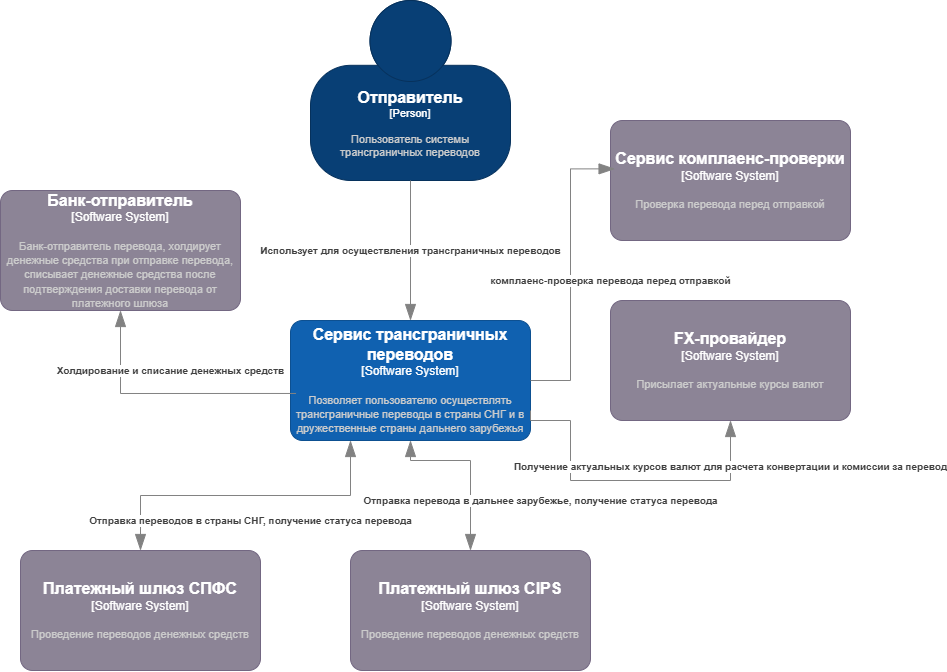

The diagram above was exported from draw.io. Its source (the exported page's mxGraphModel, read from the mxfile embedded in the PNG):
<mxGraphModel dx="1067" dy="757" grid="1" gridSize="10" guides="1" tooltips="1" connect="1" arrows="1" fold="1" page="1" pageScale="1" pageWidth="850" pageHeight="1100" math="0" shadow="0">
  <root>
    <mxCell id="0" />
    <mxCell id="1" parent="0" />
    <object placeholders="1" c4Name="Отправитель" c4Type="Person" c4Description="Пользователь системы трансграничных переводов" label="&lt;font style=&quot;font-size: 16px&quot;&gt;&lt;b&gt;%c4Name%&lt;/b&gt;&lt;/font&gt;&lt;div&gt;[%c4Type%]&lt;/div&gt;&lt;br&gt;&lt;div&gt;&lt;font style=&quot;font-size: 11px&quot;&gt;&lt;font color=&quot;#cccccc&quot;&gt;%c4Description%&lt;/font&gt;&lt;/div&gt;" id="YfhfLZTSEbXhQiFV6aQx-1">
      <mxCell parent="1" style="html=1;fontSize=11;dashed=0;whiteSpace=wrap;fillColor=#083F75;strokeColor=#06315C;fontColor=#ffffff;shape=mxgraph.c4.person2;align=center;metaEdit=1;points=[[0.5,0,0],[1,0.5,0],[1,0.75,0],[0.75,1,0],[0.5,1,0],[0.25,1,0],[0,0.75,0],[0,0.5,0]];resizable=0;" vertex="1">
        <mxGeometry height="180" width="200" x="380" y="10" as="geometry" />
      </mxCell>
    </object>
    <object placeholders="1" c4Name="Сервис трансграничных переводов" c4Type="Software System" c4Description="Позволяет пользователю осуществлять трансграничные переводы в страны СНГ и в дружественные страны дальнего зарубежья" label="&lt;font style=&quot;font-size: 16px&quot;&gt;&lt;b&gt;%c4Name%&lt;/b&gt;&lt;/font&gt;&lt;div&gt;[%c4Type%]&lt;/div&gt;&lt;br&gt;&lt;div&gt;&lt;font style=&quot;font-size: 11px&quot;&gt;&lt;font color=&quot;#cccccc&quot;&gt;%c4Description%&lt;/font&gt;&lt;/div&gt;" id="YfhfLZTSEbXhQiFV6aQx-2">
      <mxCell parent="1" style="rounded=1;whiteSpace=wrap;html=1;labelBackgroundColor=none;fillColor=#1061B0;fontColor=#ffffff;align=center;arcSize=10;strokeColor=#0D5091;metaEdit=1;resizable=0;points=[[0.25,0,0],[0.5,0,0],[0.75,0,0],[1,0.25,0],[1,0.5,0],[1,0.75,0],[0.75,1,0],[0.5,1,0],[0.25,1,0],[0,0.75,0],[0,0.5,0],[0,0.25,0]];" vertex="1">
        <mxGeometry height="120" width="240" x="360" y="330" as="geometry" />
      </mxCell>
    </object>
    <object placeholders="1" c4Name="Банк-отправитель" c4Type="Software System" c4Description="Банк-отправитель перевода, холдирует денежные средства при отправке перевода, списывает денежные средства после подтверждения доставки перевода от платежного шлюза" label="&lt;font style=&quot;font-size: 16px&quot;&gt;&lt;b&gt;%c4Name%&lt;/b&gt;&lt;/font&gt;&lt;div&gt;[%c4Type%]&lt;/div&gt;&lt;br&gt;&lt;div&gt;&lt;font style=&quot;font-size: 11px&quot;&gt;&lt;font color=&quot;#cccccc&quot;&gt;%c4Description%&lt;/font&gt;&lt;/div&gt;" id="YfhfLZTSEbXhQiFV6aQx-3">
      <mxCell parent="1" style="rounded=1;whiteSpace=wrap;html=1;labelBackgroundColor=none;fillColor=#8C8496;fontColor=#ffffff;align=center;arcSize=10;strokeColor=#736782;metaEdit=1;resizable=0;points=[[0.25,0,0],[0.5,0,0],[0.75,0,0],[1,0.25,0],[1,0.5,0],[1,0.75,0],[0.75,1,0],[0.5,1,0],[0.25,1,0],[0,0.75,0],[0,0.5,0],[0,0.25,0]];" vertex="1">
        <mxGeometry height="120" width="240" x="70" y="200" as="geometry" />
      </mxCell>
    </object>
    <object placeholders="1" c4Name="FX-провайдер" c4Type="Software System" c4Description="Присылает актуальные курсы валют" label="&lt;font style=&quot;font-size: 16px&quot;&gt;&lt;b&gt;%c4Name%&lt;/b&gt;&lt;/font&gt;&lt;div&gt;[%c4Type%]&lt;/div&gt;&lt;br&gt;&lt;div&gt;&lt;font style=&quot;font-size: 11px&quot;&gt;&lt;font color=&quot;#cccccc&quot;&gt;%c4Description%&lt;/font&gt;&lt;/div&gt;" id="YfhfLZTSEbXhQiFV6aQx-4">
      <mxCell parent="1" style="rounded=1;whiteSpace=wrap;html=1;labelBackgroundColor=none;fillColor=#8C8496;fontColor=#ffffff;align=center;arcSize=10;strokeColor=#736782;metaEdit=1;resizable=0;points=[[0.25,0,0],[0.5,0,0],[0.75,0,0],[1,0.25,0],[1,0.5,0],[1,0.75,0],[0.75,1,0],[0.5,1,0],[0.25,1,0],[0,0.75,0],[0,0.5,0],[0,0.25,0]];" vertex="1">
        <mxGeometry height="120" width="240" x="680" y="310" as="geometry" />
      </mxCell>
    </object>
    <object placeholders="1" c4Name="Сервис комплаенс-проверки" c4Type="Software System" c4Description="Проверка перевода перед отправкой " label="&lt;font style=&quot;font-size: 16px&quot;&gt;&lt;b&gt;%c4Name%&lt;/b&gt;&lt;/font&gt;&lt;div&gt;[%c4Type%]&lt;/div&gt;&lt;br&gt;&lt;div&gt;&lt;font style=&quot;font-size: 11px&quot;&gt;&lt;font color=&quot;#cccccc&quot;&gt;%c4Description%&lt;/font&gt;&lt;/div&gt;" id="YfhfLZTSEbXhQiFV6aQx-5">
      <mxCell parent="1" style="rounded=1;whiteSpace=wrap;html=1;labelBackgroundColor=none;fillColor=#8C8496;fontColor=#ffffff;align=center;arcSize=10;strokeColor=#736782;metaEdit=1;resizable=0;points=[[0.25,0,0],[0.5,0,0],[0.75,0,0],[1,0.25,0],[1,0.5,0],[1,0.75,0],[0.75,1,0],[0.5,1,0],[0.25,1,0],[0,0.75,0],[0,0.5,0],[0,0.25,0]];" vertex="1">
        <mxGeometry height="120" width="240" x="680" y="130" as="geometry" />
      </mxCell>
    </object>
    <object placeholders="1" c4Name="Платежный шлюз CIPS" c4Type="Software System" c4Description="Проведение переводов денежных средств" label="&lt;font style=&quot;font-size: 16px&quot;&gt;&lt;b&gt;%c4Name%&lt;/b&gt;&lt;/font&gt;&lt;div&gt;[%c4Type%]&lt;/div&gt;&lt;br&gt;&lt;div&gt;&lt;font style=&quot;font-size: 11px&quot;&gt;&lt;font color=&quot;#cccccc&quot;&gt;%c4Description%&lt;/font&gt;&lt;/div&gt;" id="YfhfLZTSEbXhQiFV6aQx-6">
      <mxCell parent="1" style="rounded=1;whiteSpace=wrap;html=1;labelBackgroundColor=none;fillColor=#8C8496;fontColor=#ffffff;align=center;arcSize=10;strokeColor=#736782;metaEdit=1;resizable=0;points=[[0.25,0,0],[0.5,0,0],[0.75,0,0],[1,0.25,0],[1,0.5,0],[1,0.75,0],[0.75,1,0],[0.5,1,0],[0.25,1,0],[0,0.75,0],[0,0.5,0],[0,0.25,0]];" vertex="1">
        <mxGeometry height="120" width="240" x="420" y="560" as="geometry" />
      </mxCell>
    </object>
    <object placeholders="1" c4Name="Платежный шлюз СПФС" c4Type="Software System" c4Description="Проведение переводов денежных средств" label="&lt;font style=&quot;font-size: 16px&quot;&gt;&lt;b&gt;%c4Name%&lt;/b&gt;&lt;/font&gt;&lt;div&gt;[%c4Type%]&lt;/div&gt;&lt;br&gt;&lt;div&gt;&lt;font style=&quot;font-size: 11px&quot;&gt;&lt;font color=&quot;#cccccc&quot;&gt;%c4Description%&lt;/font&gt;&lt;/div&gt;" id="YfhfLZTSEbXhQiFV6aQx-7">
      <mxCell parent="1" style="rounded=1;whiteSpace=wrap;html=1;labelBackgroundColor=none;fillColor=#8C8496;fontColor=#ffffff;align=center;arcSize=10;strokeColor=#736782;metaEdit=1;resizable=0;points=[[0.25,0,0],[0.5,0,0],[0.75,0,0],[1,0.25,0],[1,0.5,0],[1,0.75,0],[0.75,1,0],[0.5,1,0],[0.25,1,0],[0,0.75,0],[0,0.5,0],[0,0.25,0]];" vertex="1">
        <mxGeometry height="120" width="240" x="90" y="560" as="geometry" />
      </mxCell>
    </object>
    <object placeholders="1" c4Type="Relationship" c4Description="Использует для осуществления трансграничных переводов" label="&lt;div style=&quot;text-align: left&quot;&gt;&lt;div style=&quot;text-align: center&quot;&gt;&lt;b&gt;%c4Description%&lt;/b&gt;&lt;/div&gt;" id="YfhfLZTSEbXhQiFV6aQx-11">
      <mxCell edge="1" parent="1" source="YfhfLZTSEbXhQiFV6aQx-1" style="endArrow=blockThin;html=1;fontSize=10;fontColor=#404040;strokeWidth=1;endFill=1;strokeColor=#828282;elbow=vertical;metaEdit=1;endSize=14;startSize=14;jumpStyle=arc;jumpSize=16;rounded=0;edgeStyle=orthogonalEdgeStyle;entryX=0.5;entryY=0;entryDx=0;entryDy=0;entryPerimeter=0;" target="YfhfLZTSEbXhQiFV6aQx-2">
        <mxGeometry relative="1" width="240" as="geometry">
          <mxPoint x="290" y="410" as="sourcePoint" />
          <mxPoint x="530" y="410" as="targetPoint" />
        </mxGeometry>
      </mxCell>
    </object>
    <object placeholders="1" c4Type="Relationship" c4Description="Холдирование и списание денежных средств" label="&lt;div style=&quot;text-align: left&quot;&gt;&lt;div style=&quot;text-align: center&quot;&gt;&lt;b&gt;%c4Description%&lt;/b&gt;&lt;/div&gt;" id="YfhfLZTSEbXhQiFV6aQx-12">
      <mxCell edge="1" parent="1" source="YfhfLZTSEbXhQiFV6aQx-2" style="endArrow=blockThin;html=1;fontSize=10;fontColor=#404040;strokeWidth=1;endFill=1;strokeColor=#828282;elbow=vertical;metaEdit=1;endSize=14;startSize=14;jumpStyle=arc;jumpSize=16;rounded=0;edgeStyle=orthogonalEdgeStyle;entryX=0.5;entryY=1;entryDx=0;entryDy=0;entryPerimeter=0;exitX=0.023;exitY=0.608;exitDx=0;exitDy=0;exitPerimeter=0;" target="YfhfLZTSEbXhQiFV6aQx-3">
        <mxGeometry relative="1" width="240" x="-0.029" y="-23" as="geometry">
          <mxPoint as="offset" />
          <mxPoint x="290" y="410" as="sourcePoint" />
          <mxPoint x="530" y="410" as="targetPoint" />
        </mxGeometry>
      </mxCell>
    </object>
    <object placeholders="1" c4Type="Relationship" c4Description="комплаенс-проверка перевода перед отправкой" label="&lt;div style=&quot;text-align: left&quot;&gt;&lt;div style=&quot;text-align: center&quot;&gt;&lt;b&gt;%c4Description%&lt;/b&gt;&lt;/div&gt;" id="YfhfLZTSEbXhQiFV6aQx-13">
      <mxCell edge="1" parent="1" source="YfhfLZTSEbXhQiFV6aQx-2" style="endArrow=blockThin;html=1;fontSize=10;fontColor=#404040;strokeWidth=1;endFill=1;strokeColor=#828282;elbow=vertical;metaEdit=1;endSize=14;startSize=14;jumpStyle=arc;jumpSize=16;rounded=0;edgeStyle=orthogonalEdgeStyle;entryX=0.019;entryY=0.403;entryDx=0;entryDy=0;entryPerimeter=0;exitX=1;exitY=0.5;exitDx=0;exitDy=0;exitPerimeter=0;" target="YfhfLZTSEbXhQiFV6aQx-5">
        <mxGeometry relative="1" width="240" x="-0.0546" y="-40" as="geometry">
          <mxPoint as="offset" />
          <Array as="points">
            <mxPoint x="640" y="390" />
            <mxPoint x="640" y="178.4" />
          </Array>
          <mxPoint x="290" y="410" as="sourcePoint" />
          <mxPoint x="530" y="410" as="targetPoint" />
        </mxGeometry>
      </mxCell>
    </object>
    <object placeholders="1" c4Type="Relationship" c4Description="Получение актуальных курсов валют для расчета конвертации и комиссии за перевод" label="&lt;div style=&quot;text-align: left&quot;&gt;&lt;div style=&quot;text-align: center&quot;&gt;&lt;b&gt;%c4Description%&lt;/b&gt;&lt;/div&gt;" id="YfhfLZTSEbXhQiFV6aQx-14">
      <mxCell edge="1" parent="1" source="YfhfLZTSEbXhQiFV6aQx-2" style="endArrow=blockThin;html=1;fontSize=10;fontColor=#404040;strokeWidth=1;endFill=1;strokeColor=#828282;elbow=vertical;metaEdit=1;endSize=14;startSize=14;jumpStyle=arc;jumpSize=16;rounded=0;edgeStyle=orthogonalEdgeStyle;exitX=1;exitY=0.75;exitDx=0;exitDy=0;exitPerimeter=0;" target="YfhfLZTSEbXhQiFV6aQx-4">
        <mxGeometry relative="1" width="240" x="0.7212" as="geometry">
          <mxPoint as="offset" />
          <Array as="points">
            <mxPoint x="600" y="430" />
            <mxPoint x="640" y="430" />
            <mxPoint x="640" y="490" />
            <mxPoint x="800" y="490" />
          </Array>
          <mxPoint x="485.5" y="430" as="sourcePoint" />
          <mxPoint x="530" y="410" as="targetPoint" />
        </mxGeometry>
      </mxCell>
    </object>
    <object placeholders="1" c4Type="Relationship" c4Description="Отправка перевода в дальнее зарубежье, получение статуса перевода" label="&lt;div style=&quot;text-align: left&quot;&gt;&lt;div style=&quot;text-align: center&quot;&gt;&lt;b&gt;%c4Description%&lt;/b&gt;&lt;/div&gt;" id="YfhfLZTSEbXhQiFV6aQx-15">
      <mxCell edge="1" parent="1" source="YfhfLZTSEbXhQiFV6aQx-2" style="endArrow=blockThin;html=1;fontSize=10;fontColor=#404040;strokeWidth=1;endFill=1;strokeColor=#828282;elbow=vertical;metaEdit=1;endSize=14;startSize=14;jumpStyle=arc;jumpSize=16;rounded=0;edgeStyle=orthogonalEdgeStyle;entryX=0.5;entryY=0;entryDx=0;entryDy=0;entryPerimeter=0;exitX=0.5;exitY=1;exitDx=0;exitDy=0;exitPerimeter=0;startArrow=blockThin;startFill=1;" target="YfhfLZTSEbXhQiFV6aQx-6">
        <mxGeometry relative="1" width="240" x="0.4118" y="70" as="geometry">
          <mxPoint as="offset" />
          <Array as="points">
            <mxPoint x="480" y="470" />
            <mxPoint x="540" y="470" />
          </Array>
          <mxPoint x="290" y="410" as="sourcePoint" />
          <mxPoint x="530" y="410" as="targetPoint" />
        </mxGeometry>
      </mxCell>
    </object>
    <object placeholders="1" c4Type="Relationship" c4Description="Отправка переводов в страны СНГ, получение статуса перевода" label="&lt;div style=&quot;text-align: left&quot;&gt;&lt;div style=&quot;text-align: center&quot;&gt;&lt;b&gt;%c4Description%&lt;/b&gt;&lt;/div&gt;" id="YfhfLZTSEbXhQiFV6aQx-17">
      <mxCell edge="1" parent="1" source="YfhfLZTSEbXhQiFV6aQx-2" style="endArrow=blockThin;html=1;fontSize=10;fontColor=#404040;strokeWidth=1;endFill=1;strokeColor=#828282;elbow=vertical;metaEdit=1;endSize=14;startSize=14;jumpStyle=arc;jumpSize=16;rounded=0;edgeStyle=orthogonalEdgeStyle;entryX=0.5;entryY=0;entryDx=0;entryDy=0;entryPerimeter=0;exitX=0.25;exitY=1;exitDx=0;exitDy=0;exitPerimeter=0;startArrow=blockThin;startFill=1;" target="YfhfLZTSEbXhQiFV6aQx-7">
        <mxGeometry relative="1" width="240" x="-0.0312" y="25" as="geometry">
          <mxPoint as="offset" />
          <mxPoint x="290" y="410" as="sourcePoint" />
          <mxPoint x="530" y="410" as="targetPoint" />
        </mxGeometry>
      </mxCell>
    </object>
  </root>
</mxGraphModel>